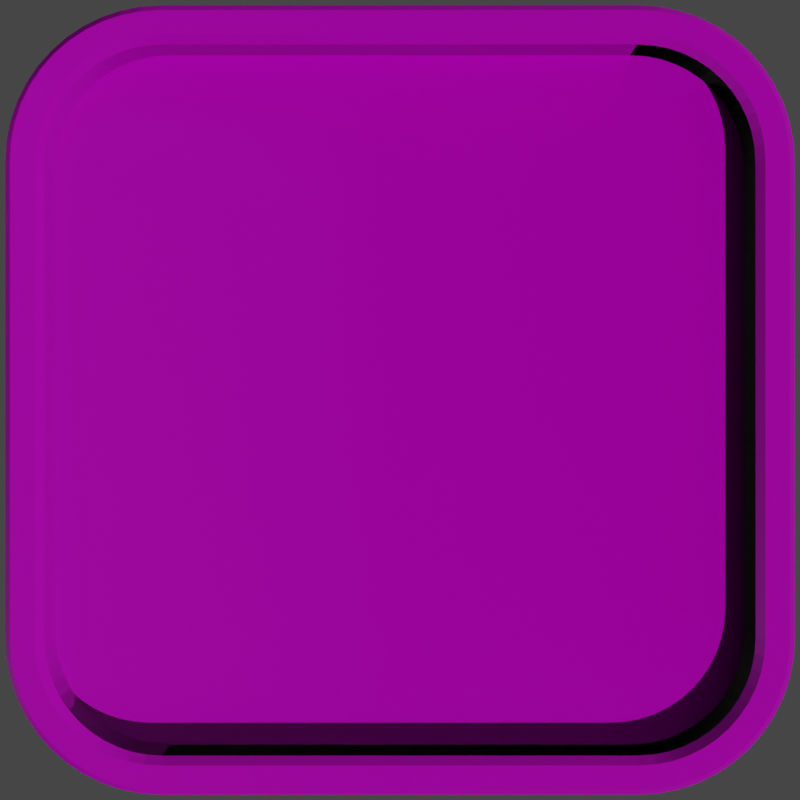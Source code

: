 # Source: icon.blend  (saved by Blender 3.1.7; exported with 4.5.12 LTS)
import bpy
from mathutils import Matrix  # noqa: F401  (used for matrix-valued properties, if any)

bpy.ops.wm.read_factory_settings(use_empty=True)
scene = bpy.context.scene
scene.name = 'Scene'

# ---- collections
col_collection = bpy.data.collections.new('Collection'); scene.collection.children.link(col_collection)

# ---- images (referenced by path relative to the original .blend; pixels are not part of the script)
import os
ASSET_DIR = os.environ.get("B2B_ASSET_DIR", "")  # directory of the original .blend (textures are referenced by path, not embedded)
HERE = os.path.dirname(os.path.abspath(__file__))  # packed textures are extracted next to this script under _unpacked/

def load_image(name, relpath, width, height, colorspace="sRGB"):
    """Load a texture the original file referenced (path relative to the .blend, or extracted next to this script)."""
    p = next((c for c in (os.path.join(HERE, relpath), os.path.join(ASSET_DIR, relpath)) if relpath and os.path.exists(c)), "")
    if p:
        img = bpy.data.images.load(p, check_existing=True)
        img.name = name
    else:  # same state as the original file: an image datablock whose file is absent (Cycles renders it pink)
        img = bpy.data.images.new(name, width, height)
        img.source = "FILE"
        img.filepath = "//" + (relpath or name)
    img.colorspace_settings.name = colorspace
    return img
img_concrete_0017_normal_opengl_1k_png = load_image('concrete_0017_normal_opengl_1k.png', 'concrete_0017_normal_opengl_1k.png', 1024, 1024, 'sRGB')
img_concrete_0017_height_1k_png = load_image('concrete_0017_height_1k.png', 'concrete_0017_height_1k.png', 1024, 1024, 'sRGB')
img_concrete_0017_roughness_1k_jpg = load_image('concrete_0017_roughness_1k.jpg', 'concrete_0017_roughness_1k.jpg', 1024, 1024, 'sRGB')
img_waffletex_png = load_image('waffletex.png', 'waffletex.png', 1024, 1024, 'sRGB')
img_concrete_0017_color_1k_jpg = load_image('concrete_0017_color_1k.jpg', 'concrete_0017_color_1k.jpg', 1024, 1024, 'sRGB')

# ---- materials (node trees are filled in below, after node groups)
mat_material_001 = bpy.data.materials.new('Material.001')
mat_material_001.use_transparent_shadow = False

# ---- material node trees
mat_material_001.use_nodes = True; mat_material_001.node_tree.nodes.clear()
_N = mat_material_001.node_tree.nodes; _L = mat_material_001.node_tree.links
n0 = _N.new('ShaderNodeTexImage'); n0.name = 'Image Texture.001'; n0.location = (-465, -424)
n0.image = img_concrete_0017_normal_opengl_1k_png
n1 = _N.new('ShaderNodeTexImage'); n1.name = 'Image Texture.003'; n1.location = (281, 133)
n1.image = img_concrete_0017_height_1k_png
n2 = _N.new('ShaderNodeOutputMaterial'); n2.name = 'Material Output'; n2.location = (705, 285)
n3 = _N.new('ShaderNodeBsdfPrincipled'); n3.name = 'Principled BSDF'; n3.location = (61, 300)
n3.distribution = 'GGX'
n3.subsurface_method = 'RANDOM_WALK_SKIN'
n3.inputs[3].default_value = 1.45
n3.inputs[27].default_value = (0.0, 0.0, 0.0, 1.0)
n3.inputs[28].default_value = 1.0
n4 = _N.new('ShaderNodeTexImage'); n4.name = 'Image Texture.002'; n4.location = (-786, -24)
n4.image = img_concrete_0017_roughness_1k_jpg
n5 = _N.new('ShaderNodeTexImage'); n5.name = 'Image Texture.004'; n5.location = (-926, 242)
n5.image = img_waffletex_png
n6 = _N.new('ShaderNodeMix'); n6.name = 'Mix'; n6.location = (-286, 273)
n6.data_type = 'RGBA'
n6.blend_type = 'MULTIPLY'
n6.clamp_result = True
n7 = _N.new('ShaderNodeTexImage'); n7.name = 'Image Texture'; n7.location = (-796, 526)
n7.image = img_concrete_0017_color_1k_jpg
n8 = _N.new('ShaderNodeValToRGB'); n8.name = 'ColorRamp'; n8.location = (-610, 183)
while len(n8.color_ramp.elements) > 1: n8.color_ramp.elements.remove(n8.color_ramp.elements[-1])
n8.color_ramp.elements[0].position = 0.0; n8.color_ramp.elements[0].color = (0.0, 0.0, 0.0, 1.0)
_e = n8.color_ramp.elements.new(0.5); _e.color = (1.0, 1.0, 1.0, 1.0)
_L.new(n3.outputs[0], n2.inputs[0])
_L.new(n0.outputs[0], n3.inputs[5])
_L.new(n1.outputs[0], n2.inputs[2])
_L.new(n4.outputs[0], n3.inputs[2])
_L.new(n6.outputs[2], n3.inputs[0])
_L.new(n5.outputs[0], n6.inputs[7])
_L.new(n5.outputs[1], n8.inputs[0])
_L.new(n8.outputs[0], n6.inputs[0])
_L.new(n7.outputs[0], n6.inputs[6])
n2.is_active_output = True

# ---- world
world_world = bpy.data.worlds.new('World'); scene.world = world_world
world_world.use_nodes = True; world_world.node_tree.nodes.clear()
_N = world_world.node_tree.nodes; _L = world_world.node_tree.links
n0 = _N.new('ShaderNodeOutputWorld'); n0.name = 'World Output'; n0.location = (300, 300)
n1 = _N.new('ShaderNodeBackground'); n1.name = 'Background'; n1.location = (10, 300)
n1.inputs[0].default_value = (0.05088, 0.05088, 0.05088, 1.0)
_L.new(n1.outputs[0], n0.inputs[0])
n0.is_active_output = True
world_world.color = (0.05088, 0.05088, 0.05088)
world_world.use_sun_shadow = False
world_world.sun_shadow_jitter_overblur = 0.0

# ---- cameras
cam_camera_001 = bpy.data.cameras.new('Camera.001')

# ---- lights
light_sun = bpy.data.lights.new('Sun', 'SUN')
light_sun.transmission_factor = 0.0
light_sun.energy = 1.08
light_sun.shadow_soft_size = 0.125
light_spot_001 = bpy.data.lights.new('Spot.001', 'SPOT')
light_spot_001.transmission_factor = 0.0
light_spot_001.energy = 155.2
light_spot_001.shadow_soft_size = 0.25
light_spot_001.shadow_maximum_resolution = 0.006
light_spot_001.use_absolute_resolution = True
light_spot_001.spot_size = 0.7809
light_area = bpy.data.lights.new('Area', 'AREA')
light_area.transmission_factor = 0.0
light_area.energy = 4522.0
light_area.shadow_soft_size = 2.15
light_area.shadow_maximum_resolution = 0.006
light_area.use_absolute_resolution = True
light_area.size = 2.15
light_area.size_y = 1.0

# ---- meshes
me_cube_001 = bpy.data.meshes.new('Cube.001')
me_cube_001.from_pydata([(-0.6046, -1.0, -0.1955), (-1.0, -0.6046, -0.1955), (-0.6562, -0.9966, -0.1955), (-0.707, -0.9865, -0.1955), (-0.7559, -0.9699, -0.1955), (-0.8023, -0.947, -0.1955), (-0.8453, -0.9183, -0.1955), (-0.8842, -0.8842, -0.1955), (-0.9183, -0.8453, -0.1955), (-0.947, -0.8023, -0.1955), (-0.9699, -0.7559, -0.1955), (-0.9865, -0.707, -0.1955), (-0.9966, -0.6562, -0.1955), (-1.0, 0.6046, -0.1955), (-0.6046, 1.0, -0.1955), (-0.9966, 0.6562, -0.1955), (-0.9865, 0.707, -0.1955), (-0.9699, 0.7559, -0.1955), (-0.947, 0.8023, -0.1955), (-0.9183, 0.8453, -0.1955), (-0.8842, 0.8842, -0.1955), (-0.8453, 0.9183, -0.1955), (-0.8023, 0.947, -0.1955), (-0.7559, 0.9699, -0.1955), (-0.707, 0.9865, -0.1955), (-0.6562, 0.9966, -0.1955), (1.0, -0.6046, -0.1955), (0.6046, -1.0, -0.1955), (0.9966, -0.6562, -0.1955), (0.9865, -0.707, -0.1955), (0.9699, -0.7559, -0.1955), (0.947, -0.8023, -0.1955), (0.9183, -0.8453, -0.1955), (0.8842, -0.8842, -0.1955), (0.8453, -0.9183, -0.1955), (0.8023, -0.947, -0.1955), (0.7559, -0.9699, -0.1955), (0.707, -0.9865, -0.1955), (0.6562, -0.9966, -0.1955), (0.6046, 1.0, -0.1955), (1.0, 0.6046, -0.1955), (0.6562, 0.9966, -0.1955), (0.707, 0.9865, -0.1955), (0.7559, 0.9699, -0.1955), (0.8023, 0.947, -0.1955), (0.8453, 0.9183, -0.1955), (0.8842, 0.8842, -0.1955), (0.9183, 0.8453, -0.1955), (0.947, 0.8023, -0.1955), (0.9699, 0.7559, -0.1955), (0.9865, 0.707, -0.1955), (0.9966, 0.6562, -0.1955), (-0.6014, -0.9007, 0.0874), (-0.6432, -0.8979, 0.0874), (-0.6812, -0.8904, 0.0874), (-0.7178, -0.8779, 0.0874), (-0.7525, -0.8608, 0.0874), (-0.7847, -0.8393, 0.0874), (-0.8138, -0.8138, 0.0874), (-0.8393, -0.7847, 0.0874), (-0.8608, -0.7525, 0.0874), (-0.8779, -0.7178, 0.0874), (-0.8904, -0.6812, 0.0874), (-0.8979, -0.6432, 0.0874), (-0.9007, -0.6014, 0.0874), (-0.6432, 0.8979, 0.0874), (-0.6014, 0.9007, 0.0874), (-0.6812, 0.8904, 0.0874), (-0.7178, 0.8779, 0.0874), (-0.7525, 0.8608, 0.0874), (-0.7847, 0.8393, 0.0874), (-0.8138, 0.8138, 0.0874), (-0.8393, 0.7847, 0.0874), (-0.8608, 0.7525, 0.0874), (-0.8779, 0.7178, 0.0874), (-0.8904, 0.6812, 0.0874), (-0.8979, 0.6432, 0.0874), (-0.9007, 0.6014, 0.0874), (0.8979, 0.6432, 0.0874), (0.9007, 0.6014, 0.0874), (0.8904, 0.6812, 0.0874), (0.8779, 0.7178, 0.0874), (0.8608, 0.7525, 0.0874), (0.8393, 0.7847, 0.0874), (0.8138, 0.8138, 0.0874), (0.7847, 0.8393, 0.0874), (0.7525, 0.8608, 0.0874), (0.7178, 0.8779, 0.0874), (0.6812, 0.8904, 0.0874), (0.6432, 0.8979, 0.0874), (0.6014, 0.9007, 0.0874), (0.6432, -0.8979, 0.0874), (0.6014, -0.9007, 0.0874), (0.6812, -0.8904, 0.0874), (0.7178, -0.8779, 0.0874), (0.7525, -0.8608, 0.0874), (0.7847, -0.8393, 0.0874), (0.8138, -0.8138, 0.0874), (0.8393, -0.7847, 0.0874), (0.8608, -0.7525, 0.0874), (0.8779, -0.7178, 0.0874), (0.8904, -0.6812, 0.0874), (0.8979, -0.6432, 0.0874), (0.9007, -0.6014, 0.0874), (-0.9007, -0.6014, 0.1767), (-0.9195, -0.602, 0.1955), (-0.602, -0.9195, 0.1955), (-0.6014, -0.9007, 0.1767), (-0.8979, -0.6432, 0.1767), (-0.9166, -0.6457, 0.1955), (-0.8904, -0.6812, 0.1767), (-0.9086, -0.6861, 0.1955), (-0.8779, -0.7178, 0.1767), (-0.8954, -0.725, 0.1955), (-0.8608, -0.7525, 0.1767), (-0.8772, -0.762, 0.1955), (-0.8393, -0.7847, 0.1767), (-0.8543, -0.7962, 0.1955), (-0.8138, -0.8138, 0.1767), (-0.8271, -0.8271, 0.1955), (-0.7847, -0.8393, 0.1767), (-0.7962, -0.8543, 0.1955), (-0.7525, -0.8608, 0.1767), (-0.762, -0.8772, 0.1955), (-0.7178, -0.8779, 0.1767), (-0.725, -0.8954, 0.1955), (-0.6812, -0.8904, 0.1767), (-0.6861, -0.9086, 0.1955), (-0.6432, -0.8979, 0.1767), (-0.6457, -0.9166, 0.1955), (-0.6014, 0.9007, 0.1767), (-0.602, 0.9195, 0.1955), (-0.9195, 0.602, 0.1955), (-0.9007, 0.6014, 0.1767), (-0.6457, 0.9166, 0.1955), (-0.6432, 0.8979, 0.1767), (-0.6861, 0.9086, 0.1955), (-0.6812, 0.8904, 0.1767), (-0.725, 0.8954, 0.1955), (-0.7178, 0.8779, 0.1767), (-0.762, 0.8772, 0.1955), (-0.7525, 0.8608, 0.1767), (-0.7962, 0.8543, 0.1955), (-0.7847, 0.8393, 0.1767), (-0.8271, 0.8271, 0.1955), (-0.8138, 0.8138, 0.1767), (-0.8543, 0.7962, 0.1955), (-0.8393, 0.7847, 0.1767), (-0.8772, 0.762, 0.1955), (-0.8608, 0.7525, 0.1767), (-0.8954, 0.725, 0.1955), (-0.8779, 0.7178, 0.1767), (-0.9086, 0.6861, 0.1955), (-0.8904, 0.6812, 0.1767), (-0.9166, 0.6457, 0.1955), (-0.8979, 0.6432, 0.1767), (0.6014, -0.9007, 0.1767), (0.602, -0.9195, 0.1955), (0.9195, -0.602, 0.1955), (0.9007, -0.6014, 0.1767), (0.6457, -0.9166, 0.1955), (0.6432, -0.8979, 0.1767), (0.6861, -0.9086, 0.1955), (0.6812, -0.8904, 0.1767), (0.725, -0.8954, 0.1955), (0.7178, -0.8779, 0.1767), (0.762, -0.8772, 0.1955), (0.7525, -0.8608, 0.1767), (0.7962, -0.8543, 0.1955), (0.7847, -0.8393, 0.1767), (0.8271, -0.8271, 0.1955), (0.8138, -0.8138, 0.1767), (0.8543, -0.7962, 0.1955), (0.8393, -0.7847, 0.1767), (0.8772, -0.762, 0.1955), (0.8608, -0.7525, 0.1767), (0.8954, -0.725, 0.1955), (0.8779, -0.7178, 0.1767), (0.9086, -0.6861, 0.1955), (0.8904, -0.6812, 0.1767), (0.9166, -0.6457, 0.1955), (0.8979, -0.6432, 0.1767), (0.9007, 0.6014, 0.1767), (0.9195, 0.602, 0.1955), (0.602, 0.9195, 0.1955), (0.6014, 0.9007, 0.1767), (0.9166, 0.6457, 0.1955), (0.8979, 0.6432, 0.1767), (0.9086, 0.6861, 0.1955), (0.8904, 0.6812, 0.1767), (0.8954, 0.725, 0.1955), (0.8779, 0.7178, 0.1767), (0.8772, 0.762, 0.1955), (0.8608, 0.7525, 0.1767), (0.8543, 0.7962, 0.1955), (0.8393, 0.7847, 0.1767), (0.8271, 0.8271, 0.1955), (0.8138, 0.8138, 0.1767), (0.7962, 0.8543, 0.1955), (0.7847, 0.8393, 0.1767), (0.762, 0.8772, 0.1955), (0.7525, 0.8608, 0.1767), (0.725, 0.8954, 0.1955), (0.7178, 0.8779, 0.1767), (0.6861, 0.9086, 0.1955), (0.6812, 0.8904, 0.1767), (0.6457, 0.9166, 0.1955), (0.6432, 0.8979, 0.1767), (-0.6046, -1.0, 0.1767), (-0.604, -0.9812, 0.1955), (-0.6538, -0.9779, 0.1955), (-0.6562, -0.9966, 0.1767), (-0.7021, -0.9683, 0.1955), (-0.707, -0.9865, 0.1767), (-0.7487, -0.9525, 0.1955), (-0.7559, -0.9699, 0.1767), (-0.7929, -0.9307, 0.1955), (-0.8023, -0.947, 0.1767), (-0.8338, -0.9033, 0.1955), (-0.8453, -0.9183, 0.1767), (-0.8709, -0.8709, 0.1955), (-0.8842, -0.8842, 0.1767), (-0.9033, -0.8338, 0.1955), (-0.9183, -0.8453, 0.1767), (-0.9307, -0.7929, 0.1955), (-0.947, -0.8023, 0.1767), (-0.9525, -0.7487, 0.1955), (-0.9699, -0.7559, 0.1767), (-0.9683, -0.7021, 0.1955), (-0.9865, -0.707, 0.1767), (-0.9779, -0.6538, 0.1955), (-0.9966, -0.6562, 0.1767), (-0.9812, -0.604, 0.1955), (-1.0, -0.6046, 0.1767), (-0.6562, 0.9966, 0.1767), (-0.6538, 0.9779, 0.1955), (-0.604, 0.9812, 0.1955), (-0.6046, 1.0, 0.1767), (-0.707, 0.9865, 0.1767), (-0.7021, 0.9683, 0.1955), (-0.7559, 0.9699, 0.1767), (-0.7487, 0.9525, 0.1955), (-0.8023, 0.947, 0.1767), (-0.7929, 0.9307, 0.1955), (-0.8453, 0.9183, 0.1767), (-0.8338, 0.9033, 0.1955), (-0.8842, 0.8842, 0.1767), (-0.8709, 0.8709, 0.1955), (-0.9183, 0.8453, 0.1767), (-0.9033, 0.8338, 0.1955), (-0.947, 0.8023, 0.1767), (-0.9307, 0.7929, 0.1955), (-0.9699, 0.7559, 0.1767), (-0.9525, 0.7487, 0.1955), (-0.9865, 0.707, 0.1767), (-0.9683, 0.7021, 0.1955), (-0.9966, 0.6562, 0.1767), (-0.9779, 0.6538, 0.1955), (-1.0, 0.6046, 0.1767), (-0.9812, 0.604, 0.1955), (0.9966, 0.6562, 0.1767), (0.9779, 0.6538, 0.1955), (0.9812, 0.604, 0.1955), (1.0, 0.6046, 0.1767), (0.9865, 0.707, 0.1767), (0.9683, 0.7021, 0.1955), (0.9699, 0.7559, 0.1767), (0.9525, 0.7487, 0.1955), (0.947, 0.8023, 0.1767), (0.9307, 0.7929, 0.1955), (0.9183, 0.8453, 0.1767), (0.9033, 0.8338, 0.1955), (0.8842, 0.8842, 0.1767), (0.8709, 0.8709, 0.1955), (0.8453, 0.9183, 0.1767), (0.8338, 0.9033, 0.1955), (0.8023, 0.947, 0.1767), (0.7929, 0.9307, 0.1955), (0.7559, 0.9699, 0.1767), (0.7487, 0.9525, 0.1955), (0.707, 0.9865, 0.1767), (0.7021, 0.9683, 0.1955), (0.6562, 0.9966, 0.1767), (0.6538, 0.9779, 0.1955), (0.6046, 1.0, 0.1767), (0.604, 0.9812, 0.1955), (0.6562, -0.9966, 0.1767), (0.6538, -0.9779, 0.1955), (0.604, -0.9812, 0.1955), (0.6046, -1.0, 0.1767), (0.707, -0.9865, 0.1767), (0.7021, -0.9683, 0.1955), (0.7559, -0.9699, 0.1767), (0.7487, -0.9525, 0.1955), (0.8023, -0.947, 0.1767), (0.7929, -0.9307, 0.1955), (0.8453, -0.9183, 0.1767), (0.8338, -0.9033, 0.1955), (0.8842, -0.8842, 0.1767), (0.8709, -0.8709, 0.1955), (0.9183, -0.8453, 0.1767), (0.9033, -0.8338, 0.1955), (0.947, -0.8023, 0.1767), (0.9307, -0.7929, 0.1955), (0.9699, -0.7559, 0.1767), (0.9525, -0.7487, 0.1955), (0.9865, -0.707, 0.1767), (0.9683, -0.7021, 0.1955), (0.9966, -0.6562, 0.1767), (0.9779, -0.6538, 0.1955), (1.0, -0.6046, 0.1767), (0.9812, -0.604, 0.1955)], [], [(2, 211, 213, 3), (264, 50, 49, 266), (201, 203, 87, 86), (237, 14, 25, 234), (238, 24, 23, 240), (27, 289, 208, 0), (3, 213, 215, 4), (4, 215, 217, 5), (5, 217, 219, 6), (6, 219, 221, 7), (7, 221, 223, 8), (8, 223, 225, 9), (9, 225, 227, 10), (10, 227, 229, 11), (11, 229, 231, 12), (12, 231, 233, 1), (1, 233, 258, 13), (234, 25, 24, 238), (14, 237, 284, 39), (240, 23, 22, 242), (242, 22, 21, 244), (244, 21, 20, 246), (246, 20, 19, 248), (248, 19, 18, 250), (250, 18, 17, 252), (252, 17, 16, 254), (254, 16, 15, 256), (256, 15, 13, 258), (263, 40, 51, 260), (260, 51, 50, 264), (40, 263, 310, 26), (266, 49, 48, 268), (268, 48, 47, 270), (270, 47, 46, 272), (272, 46, 45, 274), (274, 45, 44, 276), (276, 44, 43, 278), (278, 43, 42, 280), (280, 42, 41, 282), (282, 41, 39, 284), (289, 27, 38, 286), (286, 38, 37, 290), (290, 37, 36, 292), (292, 36, 35, 294), (294, 35, 34, 296), (296, 34, 33, 298), (298, 33, 32, 300), (300, 32, 31, 302), (302, 31, 30, 304), (304, 30, 29, 306), (306, 29, 28, 308), (308, 28, 26, 310), (13, 15, 16, 17, 18, 19, 20, 21, 22, 23, 24, 25, 14, 39, 41, 42, 43, 44, 45, 46, 47, 48, 49, 50, 51, 40, 26, 28, 29, 30, 31, 32, 33, 34, 35, 36, 37, 38, 27, 0, 2, 3, 4, 5, 6, 7, 8, 9, 10, 11, 12, 1), (107, 156, 92, 52), (130, 135, 65, 66), (126, 128, 53, 54), (124, 126, 54, 55), (122, 124, 55, 56), (120, 122, 56, 57), (118, 120, 57, 58), (116, 118, 58, 59), (114, 116, 59, 60), (112, 114, 60, 61), (110, 112, 61, 62), (133, 104, 64, 77), (185, 130, 66, 90), (137, 139, 68, 67), (139, 141, 69, 68), (141, 143, 70, 69), (143, 145, 71, 70), (145, 147, 72, 71), (147, 149, 73, 72), (149, 151, 74, 73), (151, 153, 75, 74), (153, 155, 76, 75), (156, 161, 91, 92), (135, 137, 67, 65), (207, 185, 90, 89), (189, 191, 81, 80), (191, 193, 82, 81), (193, 195, 83, 82), (195, 197, 84, 83), (197, 199, 85, 84), (200, 198, 275, 277), (199, 201, 86, 85), (203, 205, 88, 87), (205, 207, 89, 88), (0, 208, 211, 2), (187, 189, 80, 78), (181, 159, 103, 102), (163, 165, 94, 93), (165, 167, 95, 94), (167, 169, 96, 95), (169, 171, 97, 96), (171, 173, 98, 97), (173, 175, 99, 98), (175, 177, 100, 99), (177, 179, 101, 100), (179, 181, 102, 101), (182, 187, 78, 79), (159, 182, 79, 103), (109, 105, 232, 230), (108, 110, 62, 63), (161, 163, 93, 91), (134, 131, 236, 235), (79, 78, 80, 81, 82, 83, 84, 85, 86, 87, 88, 89, 90, 66, 65, 67, 68, 69, 70, 71, 72, 73, 74, 75, 76, 77, 64, 63, 62, 61, 60, 59, 58, 57, 56, 55, 54, 53, 52, 92, 91, 93, 94, 95, 96, 97, 98, 99, 100, 101, 102, 103), (121, 119, 220, 218), (202, 200, 277, 279), (119, 117, 222, 220), (204, 202, 279, 281), (117, 115, 224, 222), (206, 204, 281, 283), (115, 113, 226, 224), (184, 206, 283, 285), (113, 111, 228, 226), (160, 157, 288, 287), (111, 109, 230, 228), (162, 160, 287, 291), (105, 132, 259, 232), (164, 162, 291, 293), (131, 184, 285, 236), (166, 164, 293, 295), (136, 134, 235, 239), (168, 166, 295, 297), (138, 136, 239, 241), (170, 168, 297, 299), (140, 138, 241, 243), (172, 170, 299, 301), (142, 140, 243, 245), (174, 172, 301, 303), (144, 142, 245, 247), (176, 174, 303, 305), (146, 144, 247, 249), (178, 176, 305, 307), (148, 146, 249, 251), (180, 178, 307, 309), (150, 148, 251, 253), (158, 180, 309, 311), (152, 150, 253, 255), (128, 107, 52, 53), (154, 152, 255, 257), (157, 106, 209, 288), (132, 154, 257, 259), (183, 158, 311, 262), (186, 183, 262, 261), (155, 133, 77, 76), (188, 186, 261, 265), (190, 188, 265, 267), (106, 129, 210, 209), (192, 190, 267, 269), (129, 127, 212, 210), (194, 192, 269, 271), (127, 125, 214, 212), (196, 194, 271, 273), (125, 123, 216, 214), (198, 196, 273, 275), (123, 121, 218, 216), (209, 210, 211, 208), (210, 212, 213, 211), (212, 214, 215, 213), (214, 216, 217, 215), (216, 218, 219, 217), (218, 220, 221, 219), (220, 222, 223, 221), (222, 224, 225, 223), (224, 226, 227, 225), (226, 228, 229, 227), (228, 230, 231, 229), (230, 232, 233, 231), (235, 236, 237, 234), (239, 235, 234, 238), (241, 239, 238, 240), (243, 241, 240, 242), (245, 243, 242, 244), (247, 245, 244, 246), (249, 247, 246, 248), (251, 249, 248, 250), (253, 251, 250, 252), (255, 253, 252, 254), (257, 255, 254, 256), (259, 257, 256, 258), (261, 262, 263, 260), (265, 261, 260, 264), (267, 265, 264, 266), (269, 267, 266, 268), (271, 269, 268, 270), (273, 271, 270, 272), (275, 273, 272, 274), (277, 275, 274, 276), (279, 277, 276, 278), (281, 279, 278, 280), (283, 281, 280, 282), (285, 283, 282, 284), (287, 288, 289, 286), (291, 287, 286, 290), (293, 291, 290, 292), (295, 293, 292, 294), (297, 295, 294, 296), (299, 297, 296, 298), (301, 299, 298, 300), (303, 301, 300, 302), (305, 303, 302, 304), (307, 305, 304, 306), (309, 307, 306, 308), (311, 309, 308, 310), (232, 259, 258, 233), (288, 209, 208, 289), (310, 263, 262, 311), (284, 237, 236, 285), (107, 128, 129, 106), (128, 126, 127, 129), (126, 124, 125, 127), (124, 122, 123, 125), (122, 120, 121, 123), (120, 118, 119, 121), (118, 116, 117, 119), (116, 114, 115, 117), (114, 112, 113, 115), (112, 110, 111, 113), (110, 108, 109, 111), (108, 104, 105, 109), (135, 130, 131, 134), (137, 135, 134, 136), (139, 137, 136, 138), (141, 139, 138, 140), (143, 141, 140, 142), (145, 143, 142, 144), (147, 145, 144, 146), (149, 147, 146, 148), (151, 149, 148, 150), (153, 151, 150, 152), (155, 153, 152, 154), (133, 155, 154, 132), (187, 182, 183, 186), (189, 187, 186, 188), (191, 189, 188, 190), (193, 191, 190, 192), (195, 193, 192, 194), (197, 195, 194, 196), (199, 197, 196, 198), (201, 199, 198, 200), (203, 201, 200, 202), (205, 203, 202, 204), (207, 205, 204, 206), (185, 207, 206, 184), (161, 156, 157, 160), (163, 161, 160, 162), (165, 163, 162, 164), (167, 165, 164, 166), (169, 167, 166, 168), (171, 169, 168, 170), (173, 171, 170, 172), (175, 173, 172, 174), (177, 175, 174, 176), (179, 177, 176, 178), (181, 179, 178, 180), (159, 181, 180, 158), (104, 133, 132, 105), (156, 107, 106, 157), (158, 183, 182, 159), (184, 131, 130, 185), (104, 108, 63, 64)])
_uv = me_cube_001.uv_layers.new(name='UVMap')
_uv.uv.foreach_set('vector', [0.891, 0.5056, 0.7979, 0.5056, 0.7979, 0.4931, 0.891, 0.4931, 0.5047, 0.8481, 0.5977, 0.8481, 0.5977, 0.8604, 0.5047, 0.8604, 0.955, 0.3916, 0.955, 0.3832, 0.9774, 0.3832, 0.9774, 0.3916, 0.7002, 0.8225, 0.7932, 0.8225, 0.7932, 0.8354, 0.7002, 0.8354, 0.7002, 0.8481, 0.7932, 0.8481, 0.7932, 0.8604, 0.7002, 0.8604, 0.891, 0.8202, 0.7979, 0.8202, 0.7979, 0.5184, 0.891, 0.5184, 0.891, 0.4931, 0.7979, 0.4931, 0.7979, 0.4811, 0.891, 0.4811, 0.891, 0.4811, 0.7979, 0.4811, 0.7979, 0.4698, 0.891, 0.4698, 0.891, 0.4698, 0.7979, 0.4698, 0.7979, 0.4595, 0.891, 0.4595, 0.891, 0.4595, 0.7979, 0.4595, 0.7979, 0.4503, 0.891, 0.4503, 0.6955, 0.8924, 0.6025, 0.8924, 0.6025, 0.8827, 0.6955, 0.8827, 0.6955, 0.8827, 0.6025, 0.8827, 0.6025, 0.872, 0.6955, 0.872, 0.6955, 0.872, 0.6025, 0.872, 0.6025, 0.8604, 0.6955, 0.8604, 0.6955, 0.8604, 0.6025, 0.8604, 0.6025, 0.8481, 0.6955, 0.8481, 0.6955, 0.8481, 0.6025, 0.8481, 0.6025, 0.8354, 0.6955, 0.8354, 0.6955, 0.8354, 0.6025, 0.8354, 0.6025, 0.8225, 0.6955, 0.8225, 0.6955, 0.8225, 0.6025, 0.8225, 0.6025, 0.5202, 0.6955, 0.5202, 0.7002, 0.8354, 0.7932, 0.8354, 0.7932, 0.8481, 0.7002, 0.8481, 0.7932, 0.8225, 0.7002, 0.8225, 0.7002, 0.5202, 0.7932, 0.5202, 0.7002, 0.8604, 0.7932, 0.8604, 0.7932, 0.872, 0.7002, 0.872, 0.7002, 0.872, 0.7932, 0.872, 0.7932, 0.8827, 0.7002, 0.8827, 0.7002, 0.8827, 0.7932, 0.8827, 0.7932, 0.8924, 0.7002, 0.8924, 0.6025, 0.4503, 0.6955, 0.4503, 0.6955, 0.4601, 0.6025, 0.4601, 0.6025, 0.4601, 0.6955, 0.4601, 0.6955, 0.4708, 0.6025, 0.4708, 0.6025, 0.4708, 0.6955, 0.4708, 0.6955, 0.4824, 0.6025, 0.4824, 0.6025, 0.4824, 0.6955, 0.4824, 0.6955, 0.4946, 0.6025, 0.4946, 0.6025, 0.4946, 0.6955, 0.4946, 0.6955, 0.5073, 0.6025, 0.5073, 0.6025, 0.5073, 0.6955, 0.5073, 0.6955, 0.5202, 0.6025, 0.5202, 0.5047, 0.8225, 0.5977, 0.8225, 0.5977, 0.8354, 0.5047, 0.8354, 0.5047, 0.8354, 0.5977, 0.8354, 0.5977, 0.8481, 0.5047, 0.8481, 0.5977, 0.8225, 0.5047, 0.8225, 0.5047, 0.5202, 0.5977, 0.5202, 0.5047, 0.8604, 0.5977, 0.8604, 0.5977, 0.872, 0.5047, 0.872, 0.5047, 0.872, 0.5977, 0.872, 0.5977, 0.8827, 0.5047, 0.8827, 0.5047, 0.8827, 0.5977, 0.8827, 0.5977, 0.8924, 0.5047, 0.8924, 0.7002, 0.4503, 0.7932, 0.4503, 0.7932, 0.4601, 0.7002, 0.4601, 0.7002, 0.4601, 0.7932, 0.4601, 0.7932, 0.4708, 0.7002, 0.4708, 0.7002, 0.4708, 0.7932, 0.4708, 0.7932, 0.4824, 0.7002, 0.4824, 0.7002, 0.4824, 0.7932, 0.4824, 0.7932, 0.4946, 0.7002, 0.4946, 0.7002, 0.4946, 0.7932, 0.4946, 0.7932, 0.5073, 0.7002, 0.5073, 0.7002, 0.5073, 0.7932, 0.5073, 0.7932, 0.5202, 0.7002, 0.5202, 0.7979, 0.8202, 0.891, 0.8202, 0.891, 0.8331, 0.7979, 0.8331, 0.7979, 0.8331, 0.891, 0.8331, 0.891, 0.8459, 0.7979, 0.8459, 0.7979, 0.8459, 0.891, 0.8459, 0.891, 0.8584, 0.7979, 0.8584, 0.7979, 0.8584, 0.891, 0.8584, 0.891, 0.8703, 0.7979, 0.8703, 0.7979, 0.8703, 0.891, 0.8703, 0.891, 0.8815, 0.7979, 0.8815, 0.7979, 0.8815, 0.891, 0.8815, 0.891, 0.8917, 0.7979, 0.8917, 0.5047, 0.4503, 0.5977, 0.4503, 0.5977, 0.4601, 0.5047, 0.4601, 0.5047, 0.4601, 0.5977, 0.4601, 0.5977, 0.4708, 0.5047, 0.4708, 0.5047, 0.4708, 0.5977, 0.4708, 0.5977, 0.4824, 0.5047, 0.4824, 0.5047, 0.4824, 0.5977, 0.4824, 0.5977, 0.4946, 0.5047, 0.4946, 0.5047, 0.4946, 0.5977, 0.4946, 0.5977, 0.5073, 0.5047, 0.5073, 0.5047, 0.5073, 0.5977, 0.5073, 0.5977, 0.5202, 0.5047, 0.5202, 0.09884, 0.5, 0.08594, 0.4992, 0.07326, 0.4966, 0.06102, 0.4925, 0.04942, 0.4868, 0.03867, 0.4796, 0.02895, 0.471, 0.02043, 0.4613, 0.01324, 0.4506, 0.007524, 0.439, 0.003368, 0.4267, 0.0008456, 0.4141, 0.0, 0.4012, 0.0, 0.09884, 0.0008456, 0.08594, 0.003368, 0.07326, 0.007524, 0.06102, 0.01324, 0.04942, 0.02043, 0.03867, 0.02895, 0.02895, 0.03867, 0.02043, 0.04942, 0.01324, 0.06102, 0.007524, 0.07326, 0.003368, 0.08594, 0.0008456, 0.09884, 0.0, 0.4012, 0.0, 0.4141, 0.0008456, 0.4267, 0.003368, 0.439, 0.007524, 0.4506, 0.01324, 0.4613, 0.02043, 0.471, 0.02895, 0.4796, 0.03867, 0.4868, 0.04942, 0.4925, 0.06102, 0.4966, 0.07326, 0.4992, 0.08594, 0.5, 0.09884, 0.5, 0.4012, 0.4992, 0.4141, 0.4966, 0.4267, 0.4925, 0.439, 0.4868, 0.4506, 0.4796, 0.4613, 0.471, 0.471, 0.4613, 0.4796, 0.4506, 0.4868, 0.439, 0.4925, 0.4267, 0.4966, 0.4141, 0.4992, 0.4012, 0.5, 0.8957, 0.8041, 0.8957, 0.5034, 0.918, 0.5034, 0.918, 0.8041, 0.955, 0.05429, 0.955, 0.0438, 0.9774, 0.0438, 0.9774, 0.05429, 0.8957, 0.8241, 0.8957, 0.8146, 0.918, 0.8146, 0.918, 0.8241, 0.8957, 0.8332, 0.8957, 0.8241, 0.918, 0.8241, 0.918, 0.8332, 0.8957, 0.8419, 0.8957, 0.8332, 0.918, 0.8332, 0.918, 0.8419, 0.8957, 0.85, 0.8957, 0.8419, 0.918, 0.8419, 0.918, 0.85, 0.8957, 0.8572, 0.8957, 0.85, 0.918, 0.85, 0.918, 0.8572, 0.9227, 0.4576, 0.9227, 0.4503, 0.945, 0.4503, 0.945, 0.4576, 0.9227, 0.4656, 0.9227, 0.4576, 0.945, 0.4576, 0.945, 0.4656, 0.9227, 0.4743, 0.9227, 0.4656, 0.945, 0.4656, 0.945, 0.4743, 0.9227, 0.4835, 0.9227, 0.4743, 0.945, 0.4743, 0.945, 0.4835, 0.9227, 0.8041, 0.9227, 0.5034, 0.945, 0.5034, 0.945, 0.8041, 0.955, 0.3545, 0.955, 0.05429, 0.9774, 0.05429, 0.9774, 0.3545, 0.955, 0.03422, 0.955, 0.02489, 0.9774, 0.02489, 0.9774, 0.03422, 0.955, 0.02489, 0.955, 0.01598, 0.9774, 0.01598, 0.9774, 0.02489, 0.955, 0.01598, 0.955, 0.007634, 0.9774, 0.007634, 0.9774, 0.01598, 0.955, 0.007634, 0.955, 0.0, 0.9774, 0.0, 0.9774, 0.007634, 0.9227, 0.8572, 0.9227, 0.85, 0.945, 0.85, 0.945, 0.8572, 0.9227, 0.85, 0.9227, 0.8419, 0.945, 0.8419, 0.945, 0.85, 0.9227, 0.8419, 0.9227, 0.8332, 0.945, 0.8332, 0.945, 0.8419, 0.9227, 0.8332, 0.9227, 0.8241, 0.945, 0.8241, 0.945, 0.8332, 0.9227, 0.8241, 0.9227, 0.8146, 0.945, 0.8146, 0.945, 0.8241, 0.8957, 0.5034, 0.8957, 0.493, 0.918, 0.493, 0.918, 0.5034, 0.955, 0.0438, 0.955, 0.03422, 0.9774, 0.03422, 0.9774, 0.0438, 0.955, 0.3649, 0.955, 0.3545, 0.9774, 0.3545, 0.9774, 0.3649, 0.9497, 0.4835, 0.9497, 0.4743, 0.9721, 0.4743, 0.9721, 0.4835, 0.9497, 0.4743, 0.9497, 0.4656, 0.9721, 0.4656, 0.9721, 0.4743, 0.9497, 0.4656, 0.9497, 0.4576, 0.9721, 0.4576, 0.9721, 0.4656, 0.9497, 0.4576, 0.9497, 0.4503, 0.9721, 0.4503, 0.9721, 0.4576, 0.955, 0.4062, 0.955, 0.3993, 0.9774, 0.3993, 0.9774, 0.4062, 0.03071, 0.9405, 0.03643, 0.949, 0.02417, 0.9585, 0.01733, 0.9482, 0.955, 0.3993, 0.955, 0.3916, 0.9774, 0.3916, 0.9774, 0.3993, 0.955, 0.3832, 0.955, 0.3742, 0.9774, 0.3742, 0.9774, 0.3832, 0.955, 0.3742, 0.955, 0.3649, 0.9774, 0.3649, 0.9774, 0.3742, 0.891, 0.5184, 0.7979, 0.5184, 0.7979, 0.5056, 0.891, 0.5056, 0.9497, 0.493, 0.9497, 0.4835, 0.9721, 0.4835, 0.9721, 0.493, 0.9497, 0.8146, 0.9497, 0.8041, 0.9721, 0.8041, 0.9721, 0.8146, 0.8957, 0.4835, 0.8957, 0.4743, 0.918, 0.4743, 0.918, 0.4835, 0.8957, 0.4743, 0.8957, 0.4656, 0.918, 0.4656, 0.918, 0.4743, 0.8957, 0.4656, 0.8957, 0.4576, 0.918, 0.4576, 0.918, 0.4656, 0.8957, 0.4576, 0.8957, 0.4503, 0.918, 0.4503, 0.918, 0.4576, 0.9497, 0.8572, 0.9497, 0.85, 0.9721, 0.85, 0.9721, 0.8572, 0.9497, 0.85, 0.9497, 0.8419, 0.9721, 0.8419, 0.9721, 0.85, 0.9497, 0.8419, 0.9497, 0.8332, 0.9721, 0.8332, 0.9721, 0.8419, 0.9497, 0.8332, 0.9497, 0.8241, 0.9721, 0.8241, 0.9721, 0.8332, 0.9497, 0.8241, 0.9497, 0.8146, 0.9721, 0.8146, 0.9721, 0.8241, 0.9497, 0.5034, 0.9497, 0.493, 0.9721, 0.493, 0.9721, 0.5034, 0.9497, 0.8041, 0.9497, 0.5034, 0.9721, 0.5034, 0.9721, 0.8041, 0.4114, 0.5208, 0.4005, 0.5201, 0.401, 0.5047, 0.4134, 0.5055, 0.9227, 0.493, 0.9227, 0.4835, 0.945, 0.4835, 0.945, 0.493, 0.8957, 0.493, 0.8957, 0.4835, 0.918, 0.4835, 0.918, 0.493, 0.02084, 0.5886, 0.02013, 0.5995, 0.004705, 0.599, 0.005521, 0.5866, 0.5748, 0.4503, 0.5644, 0.4496, 0.5549, 0.4478, 0.5457, 0.4446, 0.537, 0.4404, 0.529, 0.435, 0.5217, 0.4286, 0.5153, 0.4213, 0.51, 0.4133, 0.5057, 0.4046, 0.5026, 0.3955, 0.5007, 0.386, 0.5, 0.3755, 0.5, 0.07482, 0.5007, 0.06436, 0.5026, 0.05487, 0.5057, 0.04571, 0.51, 0.03703, 0.5153, 0.02899, 0.5217, 0.02171, 0.529, 0.01534, 0.537, 0.009962, 0.5457, 0.005683, 0.5549, 0.002573, 0.5644, 0.000686, 0.5748, 0.0, 0.8755, 0.0, 0.886, 0.000686, 0.8955, 0.002573, 0.9046, 0.005683, 0.9133, 0.009962, 0.9213, 0.01534, 0.9286, 0.02171, 0.935, 0.02899, 0.9404, 0.03703, 0.9446, 0.04571, 0.9478, 0.05487, 0.9496, 0.06436, 0.9503, 0.07482, 0.9503, 0.3755, 0.9496, 0.386, 0.9478, 0.3955, 0.9446, 0.4046, 0.9404, 0.4133, 0.935, 0.4213, 0.9286, 0.4286, 0.9213, 0.435, 0.9133, 0.4404, 0.9046, 0.4446, 0.8955, 0.4478, 0.886, 0.4496, 0.8755, 0.4503, 0.4636, 0.551, 0.4568, 0.5432, 0.4677, 0.5323, 0.4758, 0.5415, 0.02616, 0.9313, 0.03071, 0.9405, 0.01733, 0.9482, 0.01188, 0.9372, 0.4568, 0.5432, 0.449, 0.5364, 0.4585, 0.5242, 0.4677, 0.5323, 0.02285, 0.9215, 0.02616, 0.9313, 0.01188, 0.9372, 0.007923, 0.9255, 0.449, 0.5364, 0.4405, 0.5307, 0.4482, 0.5173, 0.4585, 0.5242, 0.02084, 0.9114, 0.02285, 0.9215, 0.007923, 0.9255, 0.005521, 0.9134, 0.4405, 0.5307, 0.4313, 0.5262, 0.4372, 0.5119, 0.4482, 0.5173, 0.02013, 0.9005, 0.02084, 0.9114, 0.005521, 0.9134, 0.004705, 0.901, 0.4313, 0.5262, 0.4215, 0.5229, 0.4255, 0.5079, 0.4372, 0.5119, 0.4792, 0.9114, 0.4799, 0.9005, 0.4953, 0.901, 0.4945, 0.9134, 0.4215, 0.5229, 0.4114, 0.5208, 0.4134, 0.5055, 0.4255, 0.5079, 0.4771, 0.9215, 0.4792, 0.9114, 0.4945, 0.9134, 0.4921, 0.9255, 0.4005, 0.5201, 0.0995, 0.5201, 0.099, 0.5047, 0.401, 0.5047, 0.4738, 0.9313, 0.4771, 0.9215, 0.4921, 0.9255, 0.4881, 0.9372, 0.02013, 0.5995, 0.02013, 0.9005, 0.004705, 0.901, 0.004705, 0.599, 0.4693, 0.9405, 0.4738, 0.9313, 0.4881, 0.9372, 0.4827, 0.9482, 0.02285, 0.5785, 0.02084, 0.5886, 0.005521, 0.5866, 0.007923, 0.5745, 0.4636, 0.949, 0.4693, 0.9405, 0.4827, 0.9482, 0.4758, 0.9585, 0.02616, 0.5687, 0.02285, 0.5785, 0.007923, 0.5745, 0.01188, 0.5628, 0.4568, 0.9568, 0.4636, 0.949, 0.4758, 0.9585, 0.4677, 0.9677, 0.03071, 0.5595, 0.02616, 0.5687, 0.01188, 0.5628, 0.01733, 0.5518, 0.449, 0.9636, 0.4568, 0.9568, 0.4677, 0.9677, 0.4585, 0.9758, 0.03643, 0.551, 0.03071, 0.5595, 0.01733, 0.5518, 0.02417, 0.5415, 0.4405, 0.9693, 0.449, 0.9636, 0.4585, 0.9758, 0.4482, 0.9827, 0.04321, 0.5432, 0.03643, 0.551, 0.02417, 0.5415, 0.03229, 0.5323, 0.4313, 0.9738, 0.4405, 0.9693, 0.4482, 0.9827, 0.4372, 0.9881, 0.05095, 0.5364, 0.04321, 0.5432, 0.03229, 0.5323, 0.04154, 0.5242, 0.4215, 0.9771, 0.4313, 0.9738, 0.4372, 0.9881, 0.4255, 0.9921, 0.05951, 0.5307, 0.05095, 0.5364, 0.04154, 0.5242, 0.05178, 0.5173, 0.4114, 0.9792, 0.4215, 0.9771, 0.4255, 0.9921, 0.4134, 0.9945, 0.06874, 0.5262, 0.05951, 0.5307, 0.05178, 0.5173, 0.06282, 0.5119, 0.4005, 0.9799, 0.4114, 0.9792, 0.4134, 0.9945, 0.401, 0.9953, 0.07848, 0.5229, 0.06874, 0.5262, 0.06282, 0.5119, 0.07448, 0.5079, 0.8957, 0.8146, 0.8957, 0.8041, 0.918, 0.8041, 0.918, 0.8146, 0.08858, 0.5208, 0.07848, 0.5229, 0.07448, 0.5079, 0.08656, 0.5055, 0.4799, 0.9005, 0.4799, 0.5995, 0.4953, 0.599, 0.4953, 0.901, 0.0995, 0.5201, 0.08858, 0.5208, 0.08656, 0.5055, 0.099, 0.5047, 0.0995, 0.9799, 0.4005, 0.9799, 0.401, 0.9953, 0.099, 0.9953, 0.08858, 0.9792, 0.0995, 0.9799, 0.099, 0.9953, 0.08656, 0.9945, 0.9227, 0.8146, 0.9227, 0.8041, 0.945, 0.8041, 0.945, 0.8146, 0.07848, 0.9771, 0.08858, 0.9792, 0.08656, 0.9945, 0.07448, 0.9921, 0.06874, 0.9738, 0.07848, 0.9771, 0.07448, 0.9921, 0.06282, 0.9881, 0.4799, 0.5995, 0.4792, 0.5886, 0.4945, 0.5866, 0.4953, 0.599, 0.05951, 0.9693, 0.06874, 0.9738, 0.06282, 0.9881, 0.05178, 0.9827, 0.4792, 0.5886, 0.4771, 0.5785, 0.4921, 0.5745, 0.4945, 0.5866, 0.05095, 0.9636, 0.05951, 0.9693, 0.05178, 0.9827, 0.04154, 0.9758, 0.4771, 0.5785, 0.4738, 0.5687, 0.4881, 0.5628, 0.4921, 0.5745, 0.04321, 0.9568, 0.05095, 0.9636, 0.04154, 0.9758, 0.03229, 0.9677, 0.4738, 0.5687, 0.4693, 0.5595, 0.4827, 0.5518, 0.4881, 0.5628, 0.03643, 0.949, 0.04321, 0.9568, 0.03229, 0.9677, 0.02417, 0.9585, 0.4693, 0.5595, 0.4636, 0.551, 0.4758, 0.5415, 0.4827, 0.5518, 0.7932, 0.5183, 0.7932, 0.5059, 0.7979, 0.5056, 0.7979, 0.5184, 0.7932, 0.5053, 0.7932, 0.4934, 0.7979, 0.4931, 0.7979, 0.5056, 0.7932, 0.4928, 0.7932, 0.4814, 0.7979, 0.4811, 0.7979, 0.4931, 0.7932, 0.4808, 0.7932, 0.4701, 0.7979, 0.4698, 0.7979, 0.4811, 0.7932, 0.4696, 0.7932, 0.4598, 0.7979, 0.4595, 0.7979, 0.4698, 0.7932, 0.4593, 0.7932, 0.4506, 0.7979, 0.4503, 0.7979, 0.4595, 0.5977, 0.8922, 0.5977, 0.8829, 0.6025, 0.8827, 0.6025, 0.8924, 0.5977, 0.8825, 0.5977, 0.8722, 0.6025, 0.872, 0.6025, 0.8827, 0.5977, 0.8717, 0.5977, 0.8606, 0.6025, 0.8604, 0.6025, 0.872, 0.5977, 0.8601, 0.5977, 0.8484, 0.6025, 0.8481, 0.6025, 0.8604, 0.5977, 0.8478, 0.5977, 0.8357, 0.6025, 0.8354, 0.6025, 0.8481, 0.5977, 0.8351, 0.5977, 0.8227, 0.6025, 0.8225, 0.6025, 0.8354, 0.6955, 0.8351, 0.6955, 0.8227, 0.7002, 0.8225, 0.7002, 0.8354, 0.6955, 0.8478, 0.6955, 0.8357, 0.7002, 0.8354, 0.7002, 0.8481, 0.6955, 0.8601, 0.6955, 0.8484, 0.7002, 0.8481, 0.7002, 0.8604, 0.6955, 0.8717, 0.6955, 0.8606, 0.7002, 0.8604, 0.7002, 0.872, 0.6955, 0.8825, 0.6955, 0.8722, 0.7002, 0.872, 0.7002, 0.8827, 0.6955, 0.8922, 0.6955, 0.8829, 0.7002, 0.8827, 0.7002, 0.8924, 0.5977, 0.4598, 0.5977, 0.4506, 0.6025, 0.4503, 0.6025, 0.4601, 0.5977, 0.4705, 0.5977, 0.4603, 0.6025, 0.4601, 0.6025, 0.4708, 0.5977, 0.4821, 0.5977, 0.4711, 0.6025, 0.4708, 0.6025, 0.4824, 0.5977, 0.4944, 0.5977, 0.4827, 0.6025, 0.4824, 0.6025, 0.4946, 0.5977, 0.507, 0.5977, 0.4949, 0.6025, 0.4946, 0.6025, 0.5073, 0.5977, 0.5201, 0.5977, 0.5076, 0.6025, 0.5073, 0.6025, 0.5202, 0.5, 0.8351, 0.5, 0.8227, 0.5047, 0.8225, 0.5047, 0.8354, 0.5, 0.8478, 0.5, 0.8357, 0.5047, 0.8354, 0.5047, 0.8481, 0.5, 0.8601, 0.5, 0.8484, 0.5047, 0.8481, 0.5047, 0.8604, 0.5, 0.8717, 0.5, 0.8606, 0.5047, 0.8604, 0.5047, 0.872, 0.5, 0.8825, 0.5, 0.8722, 0.5047, 0.872, 0.5047, 0.8827, 0.5, 0.8922, 0.5, 0.8829, 0.5047, 0.8827, 0.5047, 0.8924, 0.6955, 0.4598, 0.6955, 0.4506, 0.7002, 0.4503, 0.7002, 0.4601, 0.6955, 0.4705, 0.6955, 0.4603, 0.7002, 0.4601, 0.7002, 0.4708, 0.6955, 0.4821, 0.6955, 0.4711, 0.7002, 0.4708, 0.7002, 0.4824, 0.6955, 0.4944, 0.6955, 0.4827, 0.7002, 0.4824, 0.7002, 0.4946, 0.6955, 0.507, 0.6955, 0.4949, 0.7002, 0.4946, 0.7002, 0.5073, 0.6955, 0.5201, 0.6955, 0.5076, 0.7002, 0.5073, 0.7002, 0.5202, 0.7932, 0.8328, 0.7932, 0.8204, 0.7979, 0.8202, 0.7979, 0.8331, 0.7932, 0.8456, 0.7932, 0.8334, 0.7979, 0.8331, 0.7979, 0.8459, 0.7932, 0.8581, 0.7932, 0.8462, 0.7979, 0.8459, 0.7979, 0.8584, 0.7932, 0.87, 0.7932, 0.8587, 0.7979, 0.8584, 0.7979, 0.8703, 0.7932, 0.8812, 0.7932, 0.8706, 0.7979, 0.8703, 0.7979, 0.8815, 0.7932, 0.8914, 0.7932, 0.8817, 0.7979, 0.8815, 0.7979, 0.8917, 0.5, 0.4598, 0.5, 0.4506, 0.5047, 0.4503, 0.5047, 0.4601, 0.5, 0.4705, 0.5, 0.4603, 0.5047, 0.4601, 0.5047, 0.4708, 0.5, 0.4821, 0.5, 0.4711, 0.5047, 0.4708, 0.5047, 0.4824, 0.5, 0.4944, 0.5, 0.4827, 0.5047, 0.4824, 0.5047, 0.4946, 0.5, 0.507, 0.5, 0.4949, 0.5047, 0.4946, 0.5047, 0.5073, 0.5, 0.5201, 0.5, 0.5076, 0.5047, 0.5073, 0.5047, 0.5202, 0.5977, 0.8224, 0.5977, 0.5204, 0.6025, 0.5202, 0.6025, 0.8225, 0.7932, 0.8201, 0.7932, 0.5186, 0.7979, 0.5184, 0.7979, 0.8202, 0.5047, 0.5202, 0.5047, 0.8225, 0.5, 0.8224, 0.5, 0.5204, 0.7002, 0.5202, 0.7002, 0.8225, 0.6955, 0.8224, 0.6955, 0.5204, 0.4752, 0.5997, 0.4745, 0.5892, 0.4792, 0.5886, 0.4799, 0.5995, 0.4745, 0.5892, 0.4726, 0.5797, 0.4771, 0.5785, 0.4792, 0.5886, 0.4726, 0.5797, 0.4695, 0.5705, 0.4738, 0.5687, 0.4771, 0.5785, 0.4695, 0.5705, 0.4652, 0.5619, 0.4693, 0.5595, 0.4738, 0.5687, 0.4652, 0.5619, 0.4598, 0.5538, 0.4636, 0.551, 0.4693, 0.5595, 0.4598, 0.5538, 0.4535, 0.5465, 0.4568, 0.5432, 0.4636, 0.551, 0.4535, 0.5465, 0.4462, 0.5402, 0.449, 0.5364, 0.4568, 0.5432, 0.4462, 0.5402, 0.4381, 0.5348, 0.4405, 0.5307, 0.449, 0.5364, 0.4381, 0.5348, 0.4295, 0.5305, 0.4313, 0.5262, 0.4405, 0.5307, 0.4295, 0.5305, 0.4203, 0.5274, 0.4215, 0.5229, 0.4313, 0.5262, 0.4203, 0.5274, 0.4108, 0.5255, 0.4114, 0.5208, 0.4215, 0.5229, 0.4108, 0.5255, 0.4003, 0.5248, 0.4005, 0.5201, 0.4114, 0.5208, 0.955, 0.0438, 0.955, 0.05429, 0.9503, 0.05429, 0.9503, 0.0438, 0.955, 0.03422, 0.955, 0.0438, 0.9503, 0.0438, 0.9503, 0.03422, 0.955, 0.02489, 0.955, 0.03422, 0.9503, 0.03422, 0.9503, 0.02489, 0.955, 0.01598, 0.955, 0.02489, 0.9503, 0.02489, 0.9503, 0.01598, 0.955, 0.007634, 0.955, 0.01598, 0.9503, 0.01598, 0.9503, 0.007634, 0.955, 0.0, 0.955, 0.007634, 0.9503, 0.007634, 0.9503, 0.0, 0.05382, 0.5402, 0.04655, 0.5465, 0.04321, 0.5432, 0.05095, 0.5364, 0.06187, 0.5348, 0.05382, 0.5402, 0.05095, 0.5364, 0.05951, 0.5307, 0.07054, 0.5305, 0.06187, 0.5348, 0.05951, 0.5307, 0.06874, 0.5262, 0.0797, 0.5274, 0.07054, 0.5305, 0.06874, 0.5262, 0.07848, 0.5229, 0.08919, 0.5255, 0.0797, 0.5274, 0.07848, 0.5229, 0.08858, 0.5208, 0.09966, 0.5248, 0.08919, 0.5255, 0.08858, 0.5208, 0.0995, 0.5201, 0.08919, 0.9745, 0.09966, 0.9752, 0.0995, 0.9799, 0.08858, 0.9792, 0.0797, 0.9726, 0.08919, 0.9745, 0.08858, 0.9792, 0.07848, 0.9771, 0.07054, 0.9695, 0.0797, 0.9726, 0.07848, 0.9771, 0.06874, 0.9738, 0.06187, 0.9652, 0.07054, 0.9695, 0.06874, 0.9738, 0.05951, 0.9693, 0.05382, 0.9598, 0.06187, 0.9652, 0.05951, 0.9693, 0.05095, 0.9636, 0.04655, 0.9535, 0.05382, 0.9598, 0.05095, 0.9636, 0.04321, 0.9568, 0.955, 0.3993, 0.955, 0.4062, 0.9503, 0.4062, 0.9503, 0.3993, 0.955, 0.3916, 0.955, 0.3993, 0.9503, 0.3993, 0.9503, 0.3916, 0.955, 0.3832, 0.955, 0.3916, 0.9503, 0.3916, 0.9503, 0.3832, 0.955, 0.3742, 0.955, 0.3832, 0.9503, 0.3832, 0.9503, 0.3742, 0.955, 0.3649, 0.955, 0.3742, 0.9503, 0.3742, 0.9503, 0.3649, 0.955, 0.3545, 0.955, 0.3649, 0.9503, 0.3649, 0.9503, 0.3545, 0.4745, 0.9108, 0.4752, 0.9003, 0.4799, 0.9005, 0.4792, 0.9114, 0.4726, 0.9203, 0.4745, 0.9108, 0.4792, 0.9114, 0.4771, 0.9215, 0.4695, 0.9295, 0.4726, 0.9203, 0.4771, 0.9215, 0.4738, 0.9313, 0.4652, 0.9381, 0.4695, 0.9295, 0.4738, 0.9313, 0.4693, 0.9405, 0.4598, 0.9462, 0.4652, 0.9381, 0.4693, 0.9405, 0.4636, 0.949, 0.4535, 0.9535, 0.4598, 0.9462, 0.4636, 0.949, 0.4568, 0.9568, 0.4462, 0.9598, 0.4535, 0.9535, 0.4568, 0.9568, 0.449, 0.9636, 0.4381, 0.9652, 0.4462, 0.9598, 0.449, 0.9636, 0.4405, 0.9693, 0.4295, 0.9695, 0.4381, 0.9652, 0.4405, 0.9693, 0.4313, 0.9738, 0.4203, 0.9726, 0.4295, 0.9695, 0.4313, 0.9738, 0.4215, 0.9771, 0.4108, 0.9745, 0.4203, 0.9726, 0.4215, 0.9771, 0.4114, 0.9792, 0.4003, 0.9752, 0.4108, 0.9745, 0.4114, 0.9792, 0.4005, 0.9799, 0.4003, 0.5248, 0.09966, 0.5248, 0.0995, 0.5201, 0.4005, 0.5201, 0.4752, 0.9003, 0.4752, 0.5997, 0.4799, 0.5995, 0.4799, 0.9005, 0.4005, 0.9799, 0.0995, 0.9799, 0.09966, 0.9752, 0.4003, 0.9752, 0.9503, 0.3545, 0.9503, 0.05429, 0.955, 0.05429, 0.955, 0.3545, 0.9227, 0.5034, 0.9227, 0.493, 0.945, 0.493, 0.945, 0.5034])
me_cube_001.materials.append(mat_material_001)
me_cube_001.use_remesh_fix_poles = True
me_cube_001.use_remesh_preserve_attributes = False
me_cube_001.update()

# ---- objects
ob_cube = bpy.data.objects.new('Cube', me_cube_001)
ob_sun = bpy.data.objects.new('Sun', light_sun)
ob_spot_001 = bpy.data.objects.new('Spot.001', light_spot_001)
ob_area = bpy.data.objects.new('Area', light_area)
ob_camera = bpy.data.objects.new('Camera', cam_camera_001)

# ---- transforms, parenting, visibility, modifiers, constraints
ob_cube.location = (0.0, 0.0, 0.0)
ob_cube.rotation_euler = (0.0, -0.0, 1.571)
ob_sun.location = (2.93, -1.766, 0.4417)
ob_sun.rotation_euler = (-0.1159, 0.7042, -1.025)
ob_spot_001.location = (-3.903, 5.437, 3.6)
ob_spot_001.rotation_euler = (-0.9316, -0.4747, 0.2654)
ob_area.location = (-1.753, 1.842, -0.3483)
ob_area.rotation_euler = (-3.58, -1.215, 2.762)
ob_camera.location = (0.0, 0.0, 2.991)

# ---- collection membership
col_collection.objects.link(ob_cube)
col_collection.objects.link(ob_sun)
col_collection.objects.link(ob_spot_001)
col_collection.objects.link(ob_area)
col_collection.objects.link(ob_camera)

# ---- scene / render settings (as saved in the file)
scene.camera = ob_camera
scene.frame_start = 1; scene.frame_end = 250; scene.frame_set(1)
scene.render.engine = 'BLENDER_EEVEE_NEXT'
scene.render.resolution_x = 512
scene.render.resolution_y = 512
scene.render.film_transparent = True
scene.cycles.sampling_pattern = 'TABULATED_SOBOL'
scene.cycles.use_light_tree = False
scene.eevee.use_gtao = True
scene.view_settings.view_transform = 'Filmic'
bpy.context.view_layer.update()
